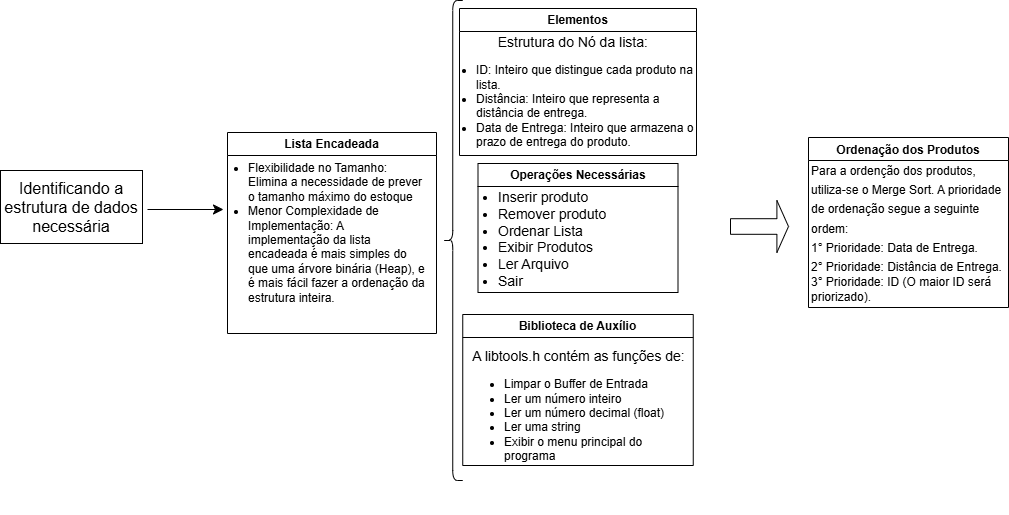

The diagram above was exported from draw.io. Its source (the exported page's mxGraphModel, read from the mxfile embedded in the PNG):
<mxGraphModel dx="2074" dy="738" grid="0" gridSize="10" guides="1" tooltips="1" connect="1" arrows="1" fold="1" page="0" pageScale="1" pageWidth="827" pageHeight="1169" math="0" shadow="0">
  <root>
    <mxCell id="0" />
    <mxCell id="1" parent="0" />
    <mxCell id="9ga7V-MQHt8oleWEsGW0-2" value="" style="rounded=0;whiteSpace=wrap;html=1;" parent="1" vertex="1">
      <mxGeometry x="-383" y="270" width="142" height="73" as="geometry" />
    </mxCell>
    <mxCell id="9ga7V-MQHt8oleWEsGW0-3" value="&lt;div style=&quot;&quot;&gt;&lt;span style=&quot;background-color: initial;&quot;&gt;Identificando a estrutura de dados necessária&lt;/span&gt;&lt;/div&gt;" style="text;strokeColor=none;fillColor=none;html=1;align=center;verticalAlign=middle;whiteSpace=wrap;rounded=0;fontSize=16;" parent="1" vertex="1">
      <mxGeometry x="-383" y="270" width="142" height="73" as="geometry" />
    </mxCell>
    <mxCell id="9ga7V-MQHt8oleWEsGW0-4" value="" style="endArrow=classic;html=1;rounded=0;fontSize=12;startSize=8;endSize=8;curved=1;" parent="1" edge="1">
      <mxGeometry width="50" height="50" relative="1" as="geometry">
        <mxPoint x="-236" y="309" as="sourcePoint" />
        <mxPoint x="-160" y="309" as="targetPoint" />
      </mxGeometry>
    </mxCell>
    <mxCell id="9ga7V-MQHt8oleWEsGW0-25" value="Lista Encadeada" style="swimlane;whiteSpace=wrap;html=1;" parent="1" vertex="1">
      <mxGeometry x="-156" y="232" width="209" height="201" as="geometry" />
    </mxCell>
    <mxCell id="9ga7V-MQHt8oleWEsGW0-28" value="&lt;ul style=&quot;font-size: 12px;&quot;&gt;&lt;li style=&quot;&quot;&gt;&lt;font style=&quot;font-size: 12px;&quot;&gt;Flexibilidade no Tamanho: Elimina a necessidade de prever o tamanho máximo do estoque&amp;nbsp;&lt;br&gt;&lt;/font&gt;&lt;/li&gt;&lt;li style=&quot;&quot;&gt;&lt;font style=&quot;font-size: 12px;&quot;&gt;Menor Complexidade de Implementação: A implementação da lista encadeada é mais simples do que uma árvore binária (Heap), e é mais fácil fazer a ordenação da estrutura inteira.&lt;/font&gt;&lt;/li&gt;&lt;/ul&gt;&lt;div style=&quot;font-size: 12px;&quot;&gt;&lt;br style=&quot;font-size: 12px;&quot;&gt;&lt;/div&gt;" style="text;strokeColor=none;fillColor=none;html=1;align=left;verticalAlign=top;whiteSpace=wrap;rounded=0;fontSize=16;" parent="9ga7V-MQHt8oleWEsGW0-25" vertex="1">
      <mxGeometry x="-21" y="10" width="220" height="188" as="geometry" />
    </mxCell>
    <mxCell id="9ga7V-MQHt8oleWEsGW0-29" value="Operações Necessárias" style="swimlane;whiteSpace=wrap;html=1;movable=1;resizable=1;rotatable=1;deletable=1;editable=1;locked=0;connectable=1;" parent="1" vertex="1">
      <mxGeometry x="94.5" y="263" width="200" height="129" as="geometry" />
    </mxCell>
    <mxCell id="9ga7V-MQHt8oleWEsGW0-35" value="&lt;ul style=&quot;font-size: 14px;&quot;&gt;&lt;li&gt;Inserir produto&lt;/li&gt;&lt;li&gt;Remover produto&lt;/li&gt;&lt;li&gt;Ordenar Lista&lt;/li&gt;&lt;li&gt;Exibir Produtos&lt;/li&gt;&lt;li&gt;Ler Arquivo&lt;/li&gt;&lt;li&gt;Sair&lt;/li&gt;&lt;/ul&gt;" style="text;strokeColor=none;fillColor=none;html=1;align=left;verticalAlign=top;whiteSpace=wrap;rounded=0;fontSize=16;movable=1;resizable=1;rotatable=1;deletable=1;editable=1;locked=0;connectable=1;" parent="9ga7V-MQHt8oleWEsGW0-29" vertex="1">
      <mxGeometry x="-22" y="5" width="222" height="94" as="geometry" />
    </mxCell>
    <mxCell id="9ga7V-MQHt8oleWEsGW0-33" value="Elementos" style="swimlane;whiteSpace=wrap;html=1;movable=0;resizable=0;rotatable=0;deletable=0;editable=0;locked=1;connectable=0;" parent="1" vertex="1">
      <mxGeometry x="76" y="108" width="237" height="147" as="geometry" />
    </mxCell>
    <mxCell id="9ga7V-MQHt8oleWEsGW0-34" value="&lt;div style=&quot;text-align: center;&quot;&gt;&lt;span style=&quot;background-color: initial; font-size: 14px;&quot;&gt;&amp;nbsp; &amp;nbsp; &amp;nbsp;Estrutura do Nó da lista:&amp;nbsp;&lt;/span&gt;&lt;/div&gt;&lt;ul style=&quot;font-size: 12px;&quot;&gt;&lt;li style=&quot;&quot;&gt;&lt;span style=&quot;background-color: initial;&quot;&gt;ID: Inteiro que distingue cada produto na lista.&lt;/span&gt;&lt;/li&gt;&lt;li&gt;&lt;span style=&quot;background-color: initial;&quot;&gt;Distância: Inteiro que representa a distância de entrega.&lt;/span&gt;&lt;/li&gt;&lt;li&gt;&lt;span style=&quot;background-color: initial;&quot;&gt;Data de Entrega: Inteiro que armazena o prazo de entrega do produto.&lt;/span&gt;&lt;/li&gt;&lt;/ul&gt;" style="text;strokeColor=none;fillColor=none;html=1;align=left;verticalAlign=top;whiteSpace=wrap;rounded=0;fontSize=16;" parent="9ga7V-MQHt8oleWEsGW0-33" vertex="1">
      <mxGeometry x="-25" y="17" width="260" height="198" as="geometry" />
    </mxCell>
    <mxCell id="9ga7V-MQHt8oleWEsGW0-40" style="edgeStyle=none;curved=1;rounded=0;orthogonalLoop=1;jettySize=auto;html=1;exitX=0.75;exitY=0;exitDx=0;exitDy=0;fontSize=12;startSize=8;endSize=8;" parent="9ga7V-MQHt8oleWEsGW0-33" source="9ga7V-MQHt8oleWEsGW0-34" target="9ga7V-MQHt8oleWEsGW0-34" edge="1">
      <mxGeometry relative="1" as="geometry" />
    </mxCell>
    <mxCell id="9ga7V-MQHt8oleWEsGW0-39" value="" style="shape=curlyBracket;whiteSpace=wrap;html=1;rounded=1;labelPosition=left;verticalLabelPosition=middle;align=right;verticalAlign=middle;" parent="1" vertex="1">
      <mxGeometry x="59.25" y="100" width="20" height="480" as="geometry" />
    </mxCell>
    <mxCell id="9ga7V-MQHt8oleWEsGW0-41" value="Biblioteca de Auxílio" style="swimlane;whiteSpace=wrap;html=1;" parent="1" vertex="1">
      <mxGeometry x="79.25" y="414" width="230.5" height="151" as="geometry" />
    </mxCell>
    <mxCell id="9ga7V-MQHt8oleWEsGW0-42" value="&lt;div style=&quot;text-align: center;&quot;&gt;&lt;span style=&quot;font-size: 14px; background-color: initial;&quot;&gt;A libtools.h contém as funções de:&lt;/span&gt;&lt;/div&gt;&lt;div style=&quot;font-size: 12px;&quot;&gt;&lt;ul&gt;&lt;li&gt;&lt;font style=&quot;font-size: 12px;&quot;&gt;Limpar o Buffer de Entrada&lt;/font&gt;&lt;/li&gt;&lt;li&gt;&lt;font style=&quot;font-size: 12px;&quot;&gt;Ler um número inteiro&lt;/font&gt;&lt;/li&gt;&lt;li&gt;&lt;font style=&quot;font-size: 12px;&quot;&gt;Ler um número decimal (float)&lt;/font&gt;&lt;/li&gt;&lt;li&gt;&lt;font style=&quot;font-size: 12px;&quot;&gt;Ler uma string&amp;nbsp;&lt;/font&gt;&lt;/li&gt;&lt;li&gt;&lt;font style=&quot;font-size: 12px;&quot;&gt;Exibir o menu principal do programa&lt;/font&gt;&lt;/li&gt;&lt;/ul&gt;&lt;/div&gt;&lt;div style=&quot;&quot;&gt;&lt;span style=&quot;font-size: 14px; background-color: initial;&quot;&gt;&lt;br&gt;&lt;/span&gt;&lt;/div&gt;&lt;div style=&quot;&quot;&gt;&lt;font style=&quot;font-size: 14px;&quot;&gt;&lt;br&gt;&lt;/font&gt;&lt;/div&gt;" style="text;strokeColor=none;fillColor=none;html=1;align=left;verticalAlign=top;whiteSpace=wrap;rounded=0;fontSize=16;" parent="9ga7V-MQHt8oleWEsGW0-41" vertex="1">
      <mxGeometry y="25" width="230.5" height="129" as="geometry" />
    </mxCell>
    <mxCell id="9ga7V-MQHt8oleWEsGW0-43" value="" style="shape=singleArrow;whiteSpace=wrap;html=1;" parent="1" vertex="1">
      <mxGeometry x="347" y="300" width="58" height="52" as="geometry" />
    </mxCell>
    <mxCell id="9ga7V-MQHt8oleWEsGW0-44" value="Ordenação dos Produtos" style="swimlane;" parent="1" vertex="1">
      <mxGeometry x="425" y="237" width="200" height="170" as="geometry" />
    </mxCell>
    <mxCell id="9ga7V-MQHt8oleWEsGW0-45" value="&lt;div style=&quot;&quot;&gt;&lt;span style=&quot;font-size: 12px; background-color: initial;&quot;&gt;Para a ordenção dos produtos, utiliza-se o Merge Sort. A prioridade de ordenação segue a seguinte ordem:&lt;/span&gt;&lt;/div&gt;&lt;span style=&quot;background-color: initial; font-size: 12px;&quot;&gt;1° Prioridade: Data de Entrega.&lt;/span&gt;&lt;br&gt;&lt;span style=&quot;background-color: initial; font-size: 12px;&quot;&gt;2° Prioridade: Distância de Entrega.&lt;/span&gt;&lt;br&gt;&lt;div style=&quot;font-size: 12px;&quot;&gt;&lt;font style=&quot;font-size: 12px;&quot;&gt;3° Prioridade: ID (O maior ID será priorizado).&lt;/font&gt;&lt;/div&gt;" style="text;strokeColor=none;fillColor=none;html=1;align=left;verticalAlign=top;whiteSpace=wrap;rounded=0;fontSize=16;" parent="9ga7V-MQHt8oleWEsGW0-44" vertex="1">
      <mxGeometry x="1" y="16" width="199" height="177" as="geometry" />
    </mxCell>
  </root>
</mxGraphModel>